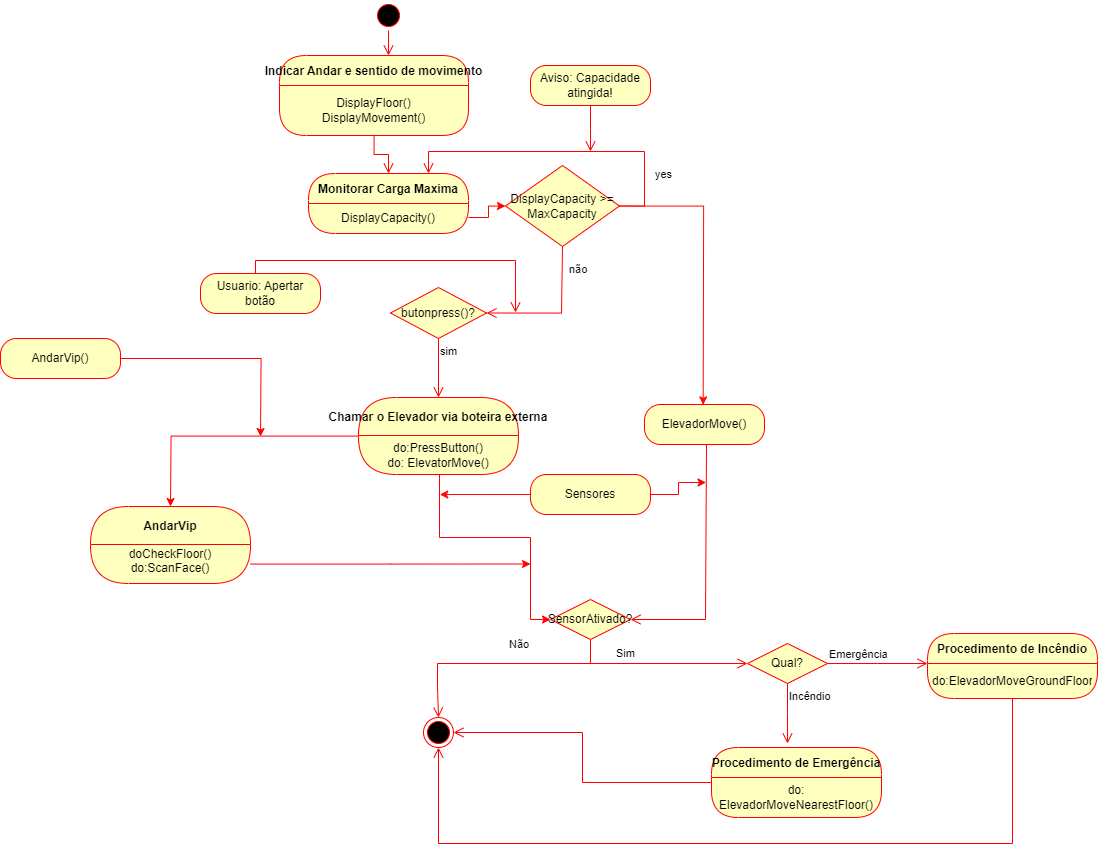

The diagram above was exported from draw.io. Its source (the exported page's mxGraphModel, read from the mxfile embedded in the PNG):
<mxGraphModel dx="2327" dy="757" grid="1" gridSize="10" guides="1" tooltips="1" connect="1" arrows="1" fold="1" page="1" pageScale="1" pageWidth="827" pageHeight="1169" math="0" shadow="0">
  <root>
    <mxCell id="0" />
    <mxCell id="1" parent="0" />
    <mxCell id="OZcKLY5jmdF1xfU0S5Ig-40" value="" style="ellipse;html=1;shape=startState;fillColor=#000000;strokeColor=#ff0000;" vertex="1" parent="1">
      <mxGeometry x="133" y="134" width="30" height="30" as="geometry" />
    </mxCell>
    <mxCell id="OZcKLY5jmdF1xfU0S5Ig-41" value="" style="edgeStyle=orthogonalEdgeStyle;html=1;verticalAlign=bottom;endArrow=open;endSize=8;strokeColor=#ff0000;rounded=0;entryX=0.5;entryY=0;entryDx=0;entryDy=0;" edge="1" parent="1" source="OZcKLY5jmdF1xfU0S5Ig-40">
      <mxGeometry relative="1" as="geometry">
        <mxPoint x="148" y="189" as="targetPoint" />
      </mxGeometry>
    </mxCell>
    <mxCell id="OZcKLY5jmdF1xfU0S5Ig-42" value="Indicar Andar e sentido de movimento" style="swimlane;fontStyle=1;align=center;verticalAlign=middle;childLayout=stackLayout;horizontal=1;startSize=30;horizontalStack=0;resizeParent=0;resizeLast=1;container=0;fontColor=#000000;collapsible=0;rounded=1;arcSize=30;strokeColor=#ff0000;fillColor=#ffffc0;swimlaneFillColor=#ffffc0;dropTarget=0;" vertex="1" parent="1">
      <mxGeometry x="39" y="189" width="189" height="80" as="geometry" />
    </mxCell>
    <mxCell id="OZcKLY5jmdF1xfU0S5Ig-43" value="DisplayFloor()&lt;div&gt;DisplayMovement()&lt;/div&gt;" style="text;html=1;strokeColor=none;fillColor=none;align=center;verticalAlign=middle;spacingLeft=4;spacingRight=4;whiteSpace=wrap;overflow=hidden;rotatable=0;fontColor=#000000;" vertex="1" parent="OZcKLY5jmdF1xfU0S5Ig-42">
      <mxGeometry y="30" width="189" height="50" as="geometry" />
    </mxCell>
    <mxCell id="OZcKLY5jmdF1xfU0S5Ig-44" value="" style="edgeStyle=orthogonalEdgeStyle;html=1;verticalAlign=bottom;endArrow=open;endSize=8;strokeColor=#ff0000;rounded=0;entryX=0.5;entryY=0;entryDx=0;entryDy=0;" edge="1" parent="1" source="OZcKLY5jmdF1xfU0S5Ig-42" target="OZcKLY5jmdF1xfU0S5Ig-45">
      <mxGeometry relative="1" as="geometry">
        <mxPoint x="148" y="294" as="targetPoint" />
      </mxGeometry>
    </mxCell>
    <mxCell id="OZcKLY5jmdF1xfU0S5Ig-45" value="Monitorar Carga Maxima" style="swimlane;fontStyle=1;align=center;verticalAlign=middle;childLayout=stackLayout;horizontal=1;startSize=30;horizontalStack=0;resizeParent=0;resizeLast=1;container=0;fontColor=#000000;collapsible=0;rounded=1;arcSize=30;strokeColor=#ff0000;fillColor=#ffffc0;swimlaneFillColor=#ffffc0;dropTarget=0;" vertex="1" parent="1">
      <mxGeometry x="68" y="307" width="160" height="60" as="geometry" />
    </mxCell>
    <mxCell id="OZcKLY5jmdF1xfU0S5Ig-46" value="DisplayCapacity()" style="text;html=1;strokeColor=none;fillColor=none;align=center;verticalAlign=middle;spacingLeft=4;spacingRight=4;whiteSpace=wrap;overflow=hidden;rotatable=0;fontColor=#000000;" vertex="1" parent="OZcKLY5jmdF1xfU0S5Ig-45">
      <mxGeometry y="30" width="160" height="30" as="geometry" />
    </mxCell>
    <mxCell id="OZcKLY5jmdF1xfU0S5Ig-79" style="edgeStyle=orthogonalEdgeStyle;rounded=0;orthogonalLoop=1;jettySize=auto;html=1;strokeColor=#FF0000;" edge="1" parent="1" source="OZcKLY5jmdF1xfU0S5Ig-47">
      <mxGeometry relative="1" as="geometry">
        <mxPoint x="-70" y="640" as="targetPoint" />
      </mxGeometry>
    </mxCell>
    <mxCell id="OZcKLY5jmdF1xfU0S5Ig-47" value="Chamar o Elevador via boteira externa" style="swimlane;fontStyle=1;align=center;verticalAlign=middle;childLayout=stackLayout;horizontal=1;startSize=38;horizontalStack=0;resizeParent=0;resizeLast=1;container=0;fontColor=#000000;collapsible=0;rounded=1;arcSize=37;strokeColor=#ff0000;fillColor=#ffffc0;swimlaneFillColor=#ffffc0;dropTarget=0;" vertex="1" parent="1">
      <mxGeometry x="118" y="531" width="160" height="77" as="geometry" />
    </mxCell>
    <mxCell id="OZcKLY5jmdF1xfU0S5Ig-48" value="do:PressButton()&lt;div&gt;do: ElevatorMove()&lt;/div&gt;" style="text;html=1;strokeColor=none;fillColor=none;align=center;verticalAlign=middle;spacingLeft=4;spacingRight=4;whiteSpace=wrap;overflow=hidden;rotatable=0;fontColor=#000000;" vertex="1" parent="OZcKLY5jmdF1xfU0S5Ig-47">
      <mxGeometry y="38" width="160" height="39" as="geometry" />
    </mxCell>
    <mxCell id="OZcKLY5jmdF1xfU0S5Ig-49" value="Usuario: Apertar botão" style="rounded=1;whiteSpace=wrap;html=1;arcSize=40;fontColor=#000000;fillColor=#ffffc0;strokeColor=#ff0000;" vertex="1" parent="1">
      <mxGeometry x="-40" y="407" width="120" height="40" as="geometry" />
    </mxCell>
    <mxCell id="OZcKLY5jmdF1xfU0S5Ig-50" value="" style="edgeStyle=orthogonalEdgeStyle;html=1;verticalAlign=bottom;endArrow=open;endSize=8;strokeColor=#ff0000;rounded=0;" edge="1" parent="1">
      <mxGeometry relative="1" as="geometry">
        <mxPoint x="275.03" y="446" as="targetPoint" />
        <mxPoint x="14.999696969696998" y="406.5" as="sourcePoint" />
        <Array as="points">
          <mxPoint x="15" y="394" />
          <mxPoint x="275" y="394" />
        </Array>
      </mxGeometry>
    </mxCell>
    <mxCell id="OZcKLY5jmdF1xfU0S5Ig-51" value="butonpress()?" style="rhombus;whiteSpace=wrap;html=1;fontColor=#000000;fillColor=#ffffc0;strokeColor=#ff0000;" vertex="1" parent="1">
      <mxGeometry x="150" y="421" width="96" height="51" as="geometry" />
    </mxCell>
    <mxCell id="OZcKLY5jmdF1xfU0S5Ig-52" value="sim" style="edgeStyle=orthogonalEdgeStyle;html=1;align=left;verticalAlign=top;endArrow=open;endSize=8;strokeColor=#ff0000;rounded=0;entryX=0.5;entryY=0;entryDx=0;entryDy=0;" edge="1" parent="1" source="OZcKLY5jmdF1xfU0S5Ig-51" target="OZcKLY5jmdF1xfU0S5Ig-47">
      <mxGeometry x="-1" relative="1" as="geometry">
        <mxPoint x="190" y="521" as="targetPoint" />
      </mxGeometry>
    </mxCell>
    <mxCell id="OZcKLY5jmdF1xfU0S5Ig-53" value="" style="ellipse;html=1;shape=endState;fillColor=#000000;strokeColor=#ff0000;" vertex="1" parent="1">
      <mxGeometry x="183" y="851" width="30" height="30" as="geometry" />
    </mxCell>
    <mxCell id="OZcKLY5jmdF1xfU0S5Ig-54" value="DisplayCapacity &amp;gt;= MaxCapacity" style="rhombus;whiteSpace=wrap;html=1;fontColor=#000000;fillColor=#ffffc0;strokeColor=#ff0000;" vertex="1" parent="1">
      <mxGeometry x="265" y="299" width="114" height="81" as="geometry" />
    </mxCell>
    <mxCell id="OZcKLY5jmdF1xfU0S5Ig-55" value="não" style="edgeStyle=orthogonalEdgeStyle;html=1;align=left;verticalAlign=bottom;endArrow=open;endSize=8;strokeColor=#ff0000;rounded=0;entryX=1;entryY=0.5;entryDx=0;entryDy=0;" edge="1" parent="1" target="OZcKLY5jmdF1xfU0S5Ig-51">
      <mxGeometry x="-0.5509" y="5" relative="1" as="geometry">
        <mxPoint x="388" y="370.5" as="targetPoint" />
        <mxPoint x="322" y="380" as="sourcePoint" />
        <Array as="points">
          <mxPoint x="322" y="381" />
          <mxPoint x="321" y="381" />
          <mxPoint x="321" y="447" />
        </Array>
        <mxPoint as="offset" />
      </mxGeometry>
    </mxCell>
    <mxCell id="OZcKLY5jmdF1xfU0S5Ig-56" value="yes" style="edgeStyle=orthogonalEdgeStyle;html=1;align=left;verticalAlign=top;endArrow=open;endSize=8;strokeColor=#ff0000;rounded=0;exitX=1;exitY=0.5;exitDx=0;exitDy=0;entryX=0.75;entryY=0;entryDx=0;entryDy=0;" edge="1" parent="1" source="OZcKLY5jmdF1xfU0S5Ig-54" target="OZcKLY5jmdF1xfU0S5Ig-45">
      <mxGeometry x="-0.5622" y="-9" relative="1" as="geometry">
        <mxPoint x="390" y="384" as="targetPoint" />
        <mxPoint x="409" y="345" as="sourcePoint" />
        <Array as="points">
          <mxPoint x="404" y="340" />
          <mxPoint x="404" y="285" />
          <mxPoint x="188" y="285" />
        </Array>
        <mxPoint as="offset" />
      </mxGeometry>
    </mxCell>
    <mxCell id="OZcKLY5jmdF1xfU0S5Ig-57" style="edgeStyle=orthogonalEdgeStyle;rounded=0;orthogonalLoop=1;jettySize=auto;html=1;entryX=0;entryY=0.5;entryDx=0;entryDy=0;fillColor=#f8cecc;strokeColor=#FF0000;" edge="1" parent="1" source="OZcKLY5jmdF1xfU0S5Ig-46" target="OZcKLY5jmdF1xfU0S5Ig-54">
      <mxGeometry relative="1" as="geometry">
        <Array as="points">
          <mxPoint x="248" y="351" />
        </Array>
      </mxGeometry>
    </mxCell>
    <mxCell id="OZcKLY5jmdF1xfU0S5Ig-58" value="Aviso: Capacidade atingida!" style="rounded=1;whiteSpace=wrap;html=1;arcSize=40;fontColor=#000000;fillColor=#ffffc0;strokeColor=#ff0000;" vertex="1" parent="1">
      <mxGeometry x="290" y="199" width="120" height="40" as="geometry" />
    </mxCell>
    <mxCell id="OZcKLY5jmdF1xfU0S5Ig-59" value="" style="edgeStyle=orthogonalEdgeStyle;html=1;verticalAlign=bottom;endArrow=open;endSize=8;strokeColor=#ff0000;rounded=0;" edge="1" parent="1" source="OZcKLY5jmdF1xfU0S5Ig-58">
      <mxGeometry relative="1" as="geometry">
        <mxPoint x="350" y="285" as="targetPoint" />
      </mxGeometry>
    </mxCell>
    <mxCell id="OZcKLY5jmdF1xfU0S5Ig-60" style="edgeStyle=orthogonalEdgeStyle;rounded=0;orthogonalLoop=1;jettySize=auto;html=1;entryX=0.523;entryY=0.006;entryDx=0;entryDy=0;entryPerimeter=0;fillColor=#f8cecc;strokeColor=#ff0800;" edge="1" parent="1" source="OZcKLY5jmdF1xfU0S5Ig-54">
      <mxGeometry relative="1" as="geometry">
        <mxPoint x="462.67999999999984" y="538.36" as="targetPoint" />
      </mxGeometry>
    </mxCell>
    <mxCell id="OZcKLY5jmdF1xfU0S5Ig-61" value="SensorAtivado?" style="rhombus;whiteSpace=wrap;html=1;fontColor=#000000;fillColor=#ffffc0;strokeColor=#ff0000;" vertex="1" parent="1">
      <mxGeometry x="310" y="733" width="80" height="40" as="geometry" />
    </mxCell>
    <mxCell id="OZcKLY5jmdF1xfU0S5Ig-62" value="Não" style="edgeStyle=orthogonalEdgeStyle;html=1;align=left;verticalAlign=bottom;endArrow=open;endSize=8;strokeColor=#ff0000;rounded=0;entryX=0;entryY=0.5;entryDx=0;entryDy=0;" edge="1" parent="1" source="OZcKLY5jmdF1xfU0S5Ig-61" target="OZcKLY5jmdF1xfU0S5Ig-70">
      <mxGeometry x="-0.8479" y="-83" relative="1" as="geometry">
        <mxPoint x="484" y="844" as="targetPoint" />
        <Array as="points">
          <mxPoint x="350" y="797" />
        </Array>
        <mxPoint as="offset" />
      </mxGeometry>
    </mxCell>
    <mxCell id="OZcKLY5jmdF1xfU0S5Ig-63" value="Sim" style="edgeStyle=orthogonalEdgeStyle;html=1;align=left;verticalAlign=top;endArrow=open;endSize=8;strokeColor=#ff0000;rounded=0;entryX=0.5;entryY=0;entryDx=0;entryDy=0;" edge="1" parent="1" source="OZcKLY5jmdF1xfU0S5Ig-61" target="OZcKLY5jmdF1xfU0S5Ig-53">
      <mxGeometry x="-0.9828" y="24" relative="1" as="geometry">
        <mxPoint x="292" y="820" as="targetPoint" />
        <Array as="points">
          <mxPoint x="350" y="797" />
          <mxPoint x="197" y="797" />
          <mxPoint x="197" y="820" />
          <mxPoint x="198" y="820" />
        </Array>
        <mxPoint as="offset" />
      </mxGeometry>
    </mxCell>
    <mxCell id="OZcKLY5jmdF1xfU0S5Ig-64" value="ElevadorMove()" style="rounded=1;whiteSpace=wrap;html=1;arcSize=40;fontColor=#000000;fillColor=#ffffc0;strokeColor=#ff0000;" vertex="1" parent="1">
      <mxGeometry x="404" y="538" width="120" height="40" as="geometry" />
    </mxCell>
    <mxCell id="OZcKLY5jmdF1xfU0S5Ig-65" value="" style="edgeStyle=orthogonalEdgeStyle;html=1;verticalAlign=bottom;endArrow=open;endSize=8;strokeColor=#ff0000;rounded=0;entryX=1;entryY=0.5;entryDx=0;entryDy=0;" edge="1" parent="1" target="OZcKLY5jmdF1xfU0S5Ig-61">
      <mxGeometry relative="1" as="geometry">
        <mxPoint x="470" y="762" as="targetPoint" />
        <mxPoint x="466.0000000000002" y="578" as="sourcePoint" />
        <Array as="points">
          <mxPoint x="466" y="579" />
          <mxPoint x="465" y="579" />
          <mxPoint x="465" y="753" />
        </Array>
      </mxGeometry>
    </mxCell>
    <mxCell id="OZcKLY5jmdF1xfU0S5Ig-66" style="edgeStyle=orthogonalEdgeStyle;rounded=0;orthogonalLoop=1;jettySize=auto;html=1;strokeColor=#ff0000;" edge="1" parent="1" source="OZcKLY5jmdF1xfU0S5Ig-68">
      <mxGeometry relative="1" as="geometry">
        <mxPoint x="465.5713675362724" y="615.0000479561943" as="targetPoint" />
        <Array as="points">
          <mxPoint x="438" y="628" />
          <mxPoint x="438" y="616" />
          <mxPoint x="466" y="616" />
        </Array>
      </mxGeometry>
    </mxCell>
    <mxCell id="OZcKLY5jmdF1xfU0S5Ig-67" style="edgeStyle=orthogonalEdgeStyle;rounded=0;orthogonalLoop=1;jettySize=auto;html=1;strokeColor=#FF0808;" edge="1" parent="1" source="OZcKLY5jmdF1xfU0S5Ig-68">
      <mxGeometry relative="1" as="geometry">
        <mxPoint x="199.28566196986617" y="628" as="targetPoint" />
      </mxGeometry>
    </mxCell>
    <mxCell id="OZcKLY5jmdF1xfU0S5Ig-68" value="Sensores" style="rounded=1;whiteSpace=wrap;html=1;arcSize=40;fontColor=#000000;fillColor=#ffffc0;strokeColor=#ff0000;" vertex="1" parent="1">
      <mxGeometry x="290" y="608" width="120" height="40" as="geometry" />
    </mxCell>
    <mxCell id="OZcKLY5jmdF1xfU0S5Ig-69" style="edgeStyle=orthogonalEdgeStyle;rounded=0;orthogonalLoop=1;jettySize=auto;html=1;entryX=0;entryY=0.5;entryDx=0;entryDy=0;strokeColor=#FF0000;" edge="1" parent="1" source="OZcKLY5jmdF1xfU0S5Ig-48" target="OZcKLY5jmdF1xfU0S5Ig-61">
      <mxGeometry relative="1" as="geometry">
        <Array as="points">
          <mxPoint x="199" y="671" />
          <mxPoint x="290" y="671" />
          <mxPoint x="290" y="753" />
        </Array>
      </mxGeometry>
    </mxCell>
    <mxCell id="OZcKLY5jmdF1xfU0S5Ig-70" value="Qual?" style="rhombus;whiteSpace=wrap;html=1;fontColor=#000000;fillColor=#ffffc0;strokeColor=#ff0000;" vertex="1" parent="1">
      <mxGeometry x="507" y="777" width="80" height="40" as="geometry" />
    </mxCell>
    <mxCell id="OZcKLY5jmdF1xfU0S5Ig-71" value="Emergência" style="edgeStyle=orthogonalEdgeStyle;html=1;align=left;verticalAlign=bottom;endArrow=open;endSize=8;strokeColor=#ff0000;rounded=0;" edge="1" parent="1" source="OZcKLY5jmdF1xfU0S5Ig-70">
      <mxGeometry x="-1" relative="1" as="geometry">
        <mxPoint x="687" y="797" as="targetPoint" />
      </mxGeometry>
    </mxCell>
    <mxCell id="OZcKLY5jmdF1xfU0S5Ig-72" value="Incêndio" style="edgeStyle=orthogonalEdgeStyle;html=1;align=left;verticalAlign=top;endArrow=open;endSize=8;strokeColor=#ff0000;rounded=0;" edge="1" parent="1" source="OZcKLY5jmdF1xfU0S5Ig-70">
      <mxGeometry x="-1" relative="1" as="geometry">
        <mxPoint x="547" y="877" as="targetPoint" />
      </mxGeometry>
    </mxCell>
    <mxCell id="OZcKLY5jmdF1xfU0S5Ig-73" value="Procedimento de Emergência" style="swimlane;fontStyle=1;align=center;verticalAlign=middle;childLayout=stackLayout;horizontal=1;startSize=30;horizontalStack=0;resizeParent=0;resizeLast=1;container=0;fontColor=#000000;collapsible=0;rounded=1;arcSize=30;strokeColor=#ff0000;fillColor=#ffffc0;swimlaneFillColor=#ffffc0;dropTarget=0;" vertex="1" parent="1">
      <mxGeometry x="471" y="881" width="170" height="70" as="geometry" />
    </mxCell>
    <mxCell id="OZcKLY5jmdF1xfU0S5Ig-74" value="do: ElevadorMoveNearestFloor()" style="text;html=1;strokeColor=none;fillColor=none;align=center;verticalAlign=middle;spacingLeft=4;spacingRight=4;whiteSpace=wrap;overflow=hidden;rotatable=0;fontColor=#000000;" vertex="1" parent="OZcKLY5jmdF1xfU0S5Ig-73">
      <mxGeometry y="30" width="170" height="40" as="geometry" />
    </mxCell>
    <mxCell id="OZcKLY5jmdF1xfU0S5Ig-75" value="" style="edgeStyle=orthogonalEdgeStyle;html=1;verticalAlign=bottom;endArrow=open;endSize=8;strokeColor=#ff0000;rounded=0;entryX=1;entryY=0.5;entryDx=0;entryDy=0;" edge="1" parent="1" source="OZcKLY5jmdF1xfU0S5Ig-73" target="OZcKLY5jmdF1xfU0S5Ig-53">
      <mxGeometry relative="1" as="geometry">
        <mxPoint x="551" y="1001" as="targetPoint" />
      </mxGeometry>
    </mxCell>
    <mxCell id="OZcKLY5jmdF1xfU0S5Ig-76" value="Procedimento de Incêndio" style="swimlane;fontStyle=1;align=center;verticalAlign=middle;childLayout=stackLayout;horizontal=1;startSize=30;horizontalStack=0;resizeParent=0;resizeLast=1;container=0;fontColor=#000000;collapsible=0;rounded=1;arcSize=30;strokeColor=#ff0000;fillColor=#ffffc0;swimlaneFillColor=#ffffc0;dropTarget=0;" vertex="1" parent="1">
      <mxGeometry x="687" y="767" width="170" height="65" as="geometry" />
    </mxCell>
    <mxCell id="OZcKLY5jmdF1xfU0S5Ig-77" value="do:ElevadorMoveGroundFloor()" style="text;html=1;strokeColor=none;fillColor=none;align=center;verticalAlign=middle;spacingLeft=4;spacingRight=4;whiteSpace=wrap;overflow=hidden;rotatable=0;fontColor=#000000;" vertex="1" parent="OZcKLY5jmdF1xfU0S5Ig-76">
      <mxGeometry y="30" width="170" height="35" as="geometry" />
    </mxCell>
    <mxCell id="OZcKLY5jmdF1xfU0S5Ig-78" value="" style="edgeStyle=orthogonalEdgeStyle;html=1;verticalAlign=bottom;endArrow=open;endSize=8;strokeColor=#ff0000;rounded=0;entryX=0.5;entryY=1;entryDx=0;entryDy=0;" edge="1" parent="1" source="OZcKLY5jmdF1xfU0S5Ig-76" target="OZcKLY5jmdF1xfU0S5Ig-53">
      <mxGeometry relative="1" as="geometry">
        <mxPoint x="767" y="887" as="targetPoint" />
        <Array as="points">
          <mxPoint x="772" y="977" />
          <mxPoint x="198" y="977" />
        </Array>
      </mxGeometry>
    </mxCell>
    <mxCell id="OZcKLY5jmdF1xfU0S5Ig-80" value="AndarVip" style="swimlane;fontStyle=1;align=center;verticalAlign=middle;childLayout=stackLayout;horizontal=1;startSize=38;horizontalStack=0;resizeParent=0;resizeLast=1;container=0;fontColor=#000000;collapsible=0;rounded=1;arcSize=37;strokeColor=#ff0000;fillColor=#ffffc0;swimlaneFillColor=#ffffc0;dropTarget=0;" vertex="1" parent="1">
      <mxGeometry x="-150" y="640" width="160" height="77" as="geometry" />
    </mxCell>
    <mxCell id="OZcKLY5jmdF1xfU0S5Ig-85" style="edgeStyle=orthogonalEdgeStyle;rounded=0;orthogonalLoop=1;jettySize=auto;html=1;strokeColor=#FF0000;" edge="1" parent="OZcKLY5jmdF1xfU0S5Ig-80" source="OZcKLY5jmdF1xfU0S5Ig-81">
      <mxGeometry relative="1" as="geometry">
        <mxPoint x="440" y="57.5" as="targetPoint" />
      </mxGeometry>
    </mxCell>
    <mxCell id="OZcKLY5jmdF1xfU0S5Ig-81" value="&lt;div&gt;doCheckFloor()&lt;/div&gt;do:ScanFace()&lt;div&gt;&lt;br&gt;&lt;/div&gt;" style="text;html=1;strokeColor=none;fillColor=none;align=center;verticalAlign=middle;spacingLeft=4;spacingRight=4;whiteSpace=wrap;overflow=hidden;rotatable=0;fontColor=#000000;" vertex="1" parent="OZcKLY5jmdF1xfU0S5Ig-80">
      <mxGeometry y="38" width="160" height="39" as="geometry" />
    </mxCell>
    <mxCell id="OZcKLY5jmdF1xfU0S5Ig-82" value="do:PressButton()&lt;div&gt;do: ElevatorMove()&lt;/div&gt;" style="text;html=1;strokeColor=none;fillColor=none;align=center;verticalAlign=middle;spacingLeft=4;spacingRight=4;whiteSpace=wrap;overflow=hidden;rotatable=0;fontColor=#000000;" vertex="1" parent="OZcKLY5jmdF1xfU0S5Ig-80">
      <mxGeometry y="77" width="160" as="geometry" />
    </mxCell>
    <mxCell id="OZcKLY5jmdF1xfU0S5Ig-84" style="edgeStyle=orthogonalEdgeStyle;rounded=0;orthogonalLoop=1;jettySize=auto;html=1;strokeColor=#FF0000;" edge="1" parent="1" source="OZcKLY5jmdF1xfU0S5Ig-83">
      <mxGeometry relative="1" as="geometry">
        <mxPoint x="20" y="570" as="targetPoint" />
      </mxGeometry>
    </mxCell>
    <mxCell id="OZcKLY5jmdF1xfU0S5Ig-83" value="AndarVip()" style="rounded=1;whiteSpace=wrap;html=1;arcSize=40;fontColor=#000000;fillColor=#ffffc0;strokeColor=#ff0000;" vertex="1" parent="1">
      <mxGeometry x="-240" y="472" width="120" height="40" as="geometry" />
    </mxCell>
  </root>
</mxGraphModel>